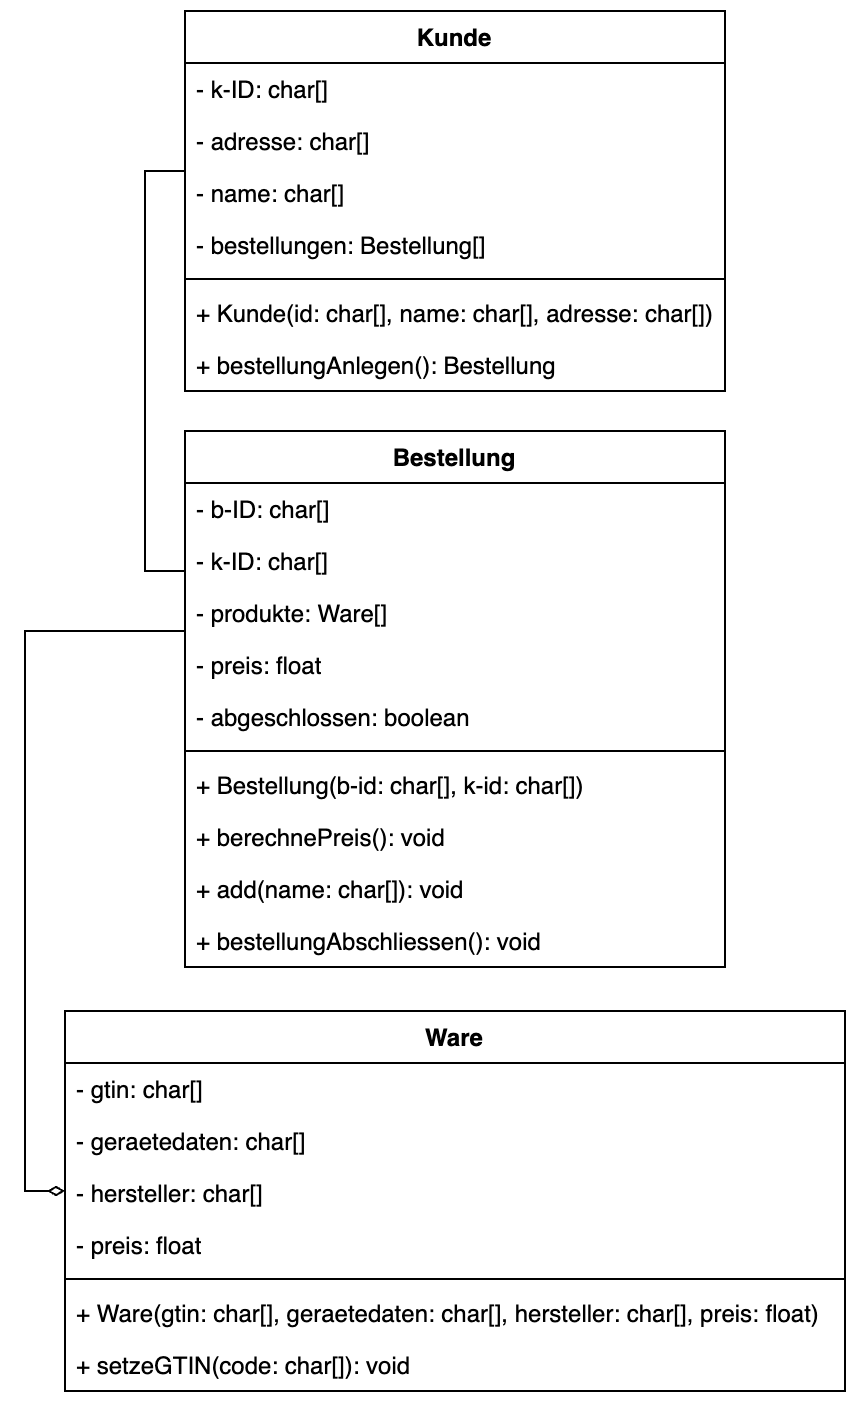

The diagram above was exported from draw.io. Its source (the exported page's mxGraphModel, read from the mxfile embedded in the PNG):
<mxGraphModel dx="860" dy="578" grid="1" gridSize="10" guides="1" tooltips="1" connect="1" arrows="1" fold="1" page="1" pageScale="1" pageWidth="1169" pageHeight="827" math="0" shadow="0">
  <root>
    <mxCell id="0" />
    <mxCell id="1" parent="0" />
    <mxCell id="2" value="Ware" style="swimlane;fontStyle=1;align=center;verticalAlign=top;childLayout=stackLayout;horizontal=1;startSize=26;horizontalStack=0;resizeParent=1;resizeParentMax=0;resizeLast=0;collapsible=1;marginBottom=0;whiteSpace=wrap;html=1;" vertex="1" parent="1">
      <mxGeometry x="100" y="510" width="390" height="190" as="geometry" />
    </mxCell>
    <mxCell id="3" value="- gtin: char[]" style="text;strokeColor=none;fillColor=none;align=left;verticalAlign=top;spacingLeft=4;spacingRight=4;overflow=hidden;rotatable=0;points=[[0,0.5],[1,0.5]];portConstraint=eastwest;whiteSpace=wrap;html=1;" vertex="1" parent="2">
      <mxGeometry y="26" width="390" height="26" as="geometry" />
    </mxCell>
    <mxCell id="4" value="- geraetedaten: char[]" style="text;strokeColor=none;fillColor=none;align=left;verticalAlign=top;spacingLeft=4;spacingRight=4;overflow=hidden;rotatable=0;points=[[0,0.5],[1,0.5]];portConstraint=eastwest;whiteSpace=wrap;html=1;" vertex="1" parent="2">
      <mxGeometry y="52" width="390" height="26" as="geometry" />
    </mxCell>
    <mxCell id="5" value="- hersteller: char[]" style="text;strokeColor=none;fillColor=none;align=left;verticalAlign=top;spacingLeft=4;spacingRight=4;overflow=hidden;rotatable=0;points=[[0,0.5],[1,0.5]];portConstraint=eastwest;whiteSpace=wrap;html=1;" vertex="1" parent="2">
      <mxGeometry y="78" width="390" height="26" as="geometry" />
    </mxCell>
    <mxCell id="6" value="- preis: float" style="text;strokeColor=none;fillColor=none;align=left;verticalAlign=top;spacingLeft=4;spacingRight=4;overflow=hidden;rotatable=0;points=[[0,0.5],[1,0.5]];portConstraint=eastwest;whiteSpace=wrap;html=1;" vertex="1" parent="2">
      <mxGeometry y="104" width="390" height="26" as="geometry" />
    </mxCell>
    <mxCell id="7" value="" style="line;strokeWidth=1;fillColor=none;align=left;verticalAlign=middle;spacingTop=-1;spacingLeft=3;spacingRight=3;rotatable=0;labelPosition=right;points=[];portConstraint=eastwest;strokeColor=inherit;" vertex="1" parent="2">
      <mxGeometry y="130" width="390" height="8" as="geometry" />
    </mxCell>
    <mxCell id="8" value="+ Ware(gtin: char[], geraetedaten: char[], hersteller: char[], preis: float)" style="text;strokeColor=none;fillColor=none;align=left;verticalAlign=top;spacingLeft=4;spacingRight=4;overflow=hidden;rotatable=0;points=[[0,0.5],[1,0.5]];portConstraint=eastwest;whiteSpace=wrap;html=1;" vertex="1" parent="2">
      <mxGeometry y="138" width="390" height="26" as="geometry" />
    </mxCell>
    <mxCell id="9" value="+ setzeGTIN(code: char[]): void" style="text;strokeColor=none;fillColor=none;align=left;verticalAlign=top;spacingLeft=4;spacingRight=4;overflow=hidden;rotatable=0;points=[[0,0.5],[1,0.5]];portConstraint=eastwest;whiteSpace=wrap;html=1;" vertex="1" parent="2">
      <mxGeometry y="164" width="390" height="26" as="geometry" />
    </mxCell>
    <mxCell id="10" value="Kunde" style="swimlane;fontStyle=1;align=center;verticalAlign=top;childLayout=stackLayout;horizontal=1;startSize=26;horizontalStack=0;resizeParent=1;resizeParentMax=0;resizeLast=0;collapsible=1;marginBottom=0;whiteSpace=wrap;html=1;" vertex="1" parent="1">
      <mxGeometry x="160" y="10" width="270" height="190" as="geometry" />
    </mxCell>
    <mxCell id="11" value="- k&lt;span style=&quot;background-color: initial;&quot;&gt;-ID: char[]&lt;/span&gt;" style="text;strokeColor=none;fillColor=none;align=left;verticalAlign=top;spacingLeft=4;spacingRight=4;overflow=hidden;rotatable=0;points=[[0,0.5],[1,0.5]];portConstraint=eastwest;whiteSpace=wrap;html=1;" vertex="1" parent="10">
      <mxGeometry y="26" width="270" height="26" as="geometry" />
    </mxCell>
    <mxCell id="12" value="- adresse: char[]" style="text;strokeColor=none;fillColor=none;align=left;verticalAlign=top;spacingLeft=4;spacingRight=4;overflow=hidden;rotatable=0;points=[[0,0.5],[1,0.5]];portConstraint=eastwest;whiteSpace=wrap;html=1;" vertex="1" parent="10">
      <mxGeometry y="52" width="270" height="26" as="geometry" />
    </mxCell>
    <mxCell id="13" value="- name: char[]" style="text;strokeColor=none;fillColor=none;align=left;verticalAlign=top;spacingLeft=4;spacingRight=4;overflow=hidden;rotatable=0;points=[[0,0.5],[1,0.5]];portConstraint=eastwest;whiteSpace=wrap;html=1;" vertex="1" parent="10">
      <mxGeometry y="78" width="270" height="26" as="geometry" />
    </mxCell>
    <mxCell id="14" value="- bestellungen: Bestellung[]" style="text;strokeColor=none;fillColor=none;align=left;verticalAlign=top;spacingLeft=4;spacingRight=4;overflow=hidden;rotatable=0;points=[[0,0.5],[1,0.5]];portConstraint=eastwest;whiteSpace=wrap;html=1;" vertex="1" parent="10">
      <mxGeometry y="104" width="270" height="26" as="geometry" />
    </mxCell>
    <mxCell id="15" value="" style="line;strokeWidth=1;fillColor=none;align=left;verticalAlign=middle;spacingTop=-1;spacingLeft=3;spacingRight=3;rotatable=0;labelPosition=right;points=[];portConstraint=eastwest;strokeColor=inherit;" vertex="1" parent="10">
      <mxGeometry y="130" width="270" height="8" as="geometry" />
    </mxCell>
    <mxCell id="16" value="+ Kunde(id: char[], name: char[], adresse: char[])" style="text;strokeColor=none;fillColor=none;align=left;verticalAlign=top;spacingLeft=4;spacingRight=4;overflow=hidden;rotatable=0;points=[[0,0.5],[1,0.5]];portConstraint=eastwest;whiteSpace=wrap;html=1;" vertex="1" parent="10">
      <mxGeometry y="138" width="270" height="26" as="geometry" />
    </mxCell>
    <mxCell id="17" value="+ bestellungAnlegen(): Bestellung" style="text;strokeColor=none;fillColor=none;align=left;verticalAlign=top;spacingLeft=4;spacingRight=4;overflow=hidden;rotatable=0;points=[[0,0.5],[1,0.5]];portConstraint=eastwest;whiteSpace=wrap;html=1;" vertex="1" parent="10">
      <mxGeometry y="164" width="270" height="26" as="geometry" />
    </mxCell>
    <mxCell id="18" value="Bestellung" style="swimlane;fontStyle=1;align=center;verticalAlign=top;childLayout=stackLayout;horizontal=1;startSize=26;horizontalStack=0;resizeParent=1;resizeParentMax=0;resizeLast=0;collapsible=1;marginBottom=0;whiteSpace=wrap;html=1;" vertex="1" parent="1">
      <mxGeometry x="160" y="220" width="270" height="268" as="geometry" />
    </mxCell>
    <mxCell id="19" value="- b-ID: char[]" style="text;strokeColor=none;fillColor=none;align=left;verticalAlign=top;spacingLeft=4;spacingRight=4;overflow=hidden;rotatable=0;points=[[0,0.5],[1,0.5]];portConstraint=eastwest;whiteSpace=wrap;html=1;" vertex="1" parent="18">
      <mxGeometry y="26" width="270" height="26" as="geometry" />
    </mxCell>
    <mxCell id="20" value="- k-ID: char[]" style="text;strokeColor=none;fillColor=none;align=left;verticalAlign=top;spacingLeft=4;spacingRight=4;overflow=hidden;rotatable=0;points=[[0,0.5],[1,0.5]];portConstraint=eastwest;whiteSpace=wrap;html=1;" vertex="1" parent="18">
      <mxGeometry y="52" width="270" height="26" as="geometry" />
    </mxCell>
    <mxCell id="21" value="- produkte: Ware[]" style="text;strokeColor=none;fillColor=none;align=left;verticalAlign=top;spacingLeft=4;spacingRight=4;overflow=hidden;rotatable=0;points=[[0,0.5],[1,0.5]];portConstraint=eastwest;whiteSpace=wrap;html=1;" vertex="1" parent="18">
      <mxGeometry y="78" width="270" height="26" as="geometry" />
    </mxCell>
    <mxCell id="22" value="- preis: float" style="text;strokeColor=none;fillColor=none;align=left;verticalAlign=top;spacingLeft=4;spacingRight=4;overflow=hidden;rotatable=0;points=[[0,0.5],[1,0.5]];portConstraint=eastwest;whiteSpace=wrap;html=1;" vertex="1" parent="18">
      <mxGeometry y="104" width="270" height="26" as="geometry" />
    </mxCell>
    <mxCell id="23" value="- abgeschlossen: boolean" style="text;strokeColor=none;fillColor=none;align=left;verticalAlign=top;spacingLeft=4;spacingRight=4;overflow=hidden;rotatable=0;points=[[0,0.5],[1,0.5]];portConstraint=eastwest;whiteSpace=wrap;html=1;" vertex="1" parent="18">
      <mxGeometry y="130" width="270" height="26" as="geometry" />
    </mxCell>
    <mxCell id="24" value="" style="line;strokeWidth=1;fillColor=none;align=left;verticalAlign=middle;spacingTop=-1;spacingLeft=3;spacingRight=3;rotatable=0;labelPosition=right;points=[];portConstraint=eastwest;strokeColor=inherit;" vertex="1" parent="18">
      <mxGeometry y="156" width="270" height="8" as="geometry" />
    </mxCell>
    <mxCell id="25" value="+ Bestellung(b-id: char[], k-id: char[])" style="text;strokeColor=none;fillColor=none;align=left;verticalAlign=top;spacingLeft=4;spacingRight=4;overflow=hidden;rotatable=0;points=[[0,0.5],[1,0.5]];portConstraint=eastwest;whiteSpace=wrap;html=1;" vertex="1" parent="18">
      <mxGeometry y="164" width="270" height="26" as="geometry" />
    </mxCell>
    <mxCell id="26" value="+ berechnePreis(): void" style="text;strokeColor=none;fillColor=none;align=left;verticalAlign=top;spacingLeft=4;spacingRight=4;overflow=hidden;rotatable=0;points=[[0,0.5],[1,0.5]];portConstraint=eastwest;whiteSpace=wrap;html=1;" vertex="1" parent="18">
      <mxGeometry y="190" width="270" height="26" as="geometry" />
    </mxCell>
    <mxCell id="27" value="+ add(name: char[]): void" style="text;strokeColor=none;fillColor=none;align=left;verticalAlign=top;spacingLeft=4;spacingRight=4;overflow=hidden;rotatable=0;points=[[0,0.5],[1,0.5]];portConstraint=eastwest;whiteSpace=wrap;html=1;" vertex="1" parent="18">
      <mxGeometry y="216" width="270" height="26" as="geometry" />
    </mxCell>
    <mxCell id="28" value="+ bestellungAbschliessen(): void" style="text;strokeColor=none;fillColor=none;align=left;verticalAlign=top;spacingLeft=4;spacingRight=4;overflow=hidden;rotatable=0;points=[[0,0.5],[1,0.5]];portConstraint=eastwest;whiteSpace=wrap;html=1;" vertex="1" parent="18">
      <mxGeometry y="242" width="270" height="26" as="geometry" />
    </mxCell>
    <mxCell id="29" value="" style="endArrow=none;html=1;rounded=0;entryX=0;entryY=0.5;entryDx=0;entryDy=0;exitX=0;exitY=0.5;exitDx=0;exitDy=0;edgeStyle=orthogonalEdgeStyle;" edge="1" source="20" target="11" parent="1">
      <mxGeometry width="50" height="50" relative="1" as="geometry">
        <mxPoint x="340" y="260" as="sourcePoint" />
        <mxPoint x="390" y="210" as="targetPoint" />
        <Array as="points">
          <mxPoint x="160" y="290" />
          <mxPoint x="140" y="290" />
          <mxPoint x="140" y="90" />
          <mxPoint x="160" y="90" />
        </Array>
      </mxGeometry>
    </mxCell>
    <mxCell id="30" style="edgeStyle=orthogonalEdgeStyle;rounded=0;orthogonalLoop=1;jettySize=auto;html=1;exitX=0;exitY=0.5;exitDx=0;exitDy=0;endArrow=diamondThin;endFill=0;entryX=0;entryY=0.5;entryDx=0;entryDy=0;" edge="1" source="21" target="5" parent="1">
      <mxGeometry relative="1" as="geometry">
        <Array as="points">
          <mxPoint x="160" y="320" />
          <mxPoint x="80" y="320" />
          <mxPoint x="80" y="600" />
          <mxPoint x="100" y="600" />
        </Array>
      </mxGeometry>
    </mxCell>
  </root>
</mxGraphModel>